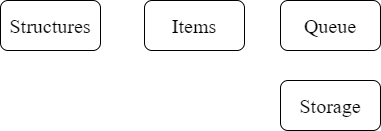

The diagram above was exported from draw.io. Its source (the exported page's mxGraphModel, read from the mxfile embedded in the PNG):
<mxGraphModel dx="811" dy="418" grid="1" gridSize="10" guides="1" tooltips="1" connect="1" arrows="1" fold="1" page="1" pageScale="1" pageWidth="827" pageHeight="1169" math="0" shadow="0">
  <root>
    <mxCell id="0" />
    <mxCell id="1" parent="0" />
    <mxCell id="6WIrLSMnP0PIGddbjPtB-1" value="Items" style="rounded=1;whiteSpace=wrap;html=1;fontSize=20;fontFamily=Times New Roman;" vertex="1" parent="1">
      <mxGeometry x="364" width="100" height="50" as="geometry" />
    </mxCell>
    <mxCell id="6WIrLSMnP0PIGddbjPtB-2" value="Structures" style="rounded=1;whiteSpace=wrap;html=1;fontSize=20;fontFamily=Times New Roman;" vertex="1" parent="1">
      <mxGeometry x="220" width="100" height="50" as="geometry" />
    </mxCell>
    <mxCell id="6WIrLSMnP0PIGddbjPtB-3" value="Queue" style="rounded=1;whiteSpace=wrap;html=1;fontSize=20;fontFamily=Times New Roman;" vertex="1" parent="1">
      <mxGeometry x="500" width="100" height="50" as="geometry" />
    </mxCell>
    <mxCell id="6WIrLSMnP0PIGddbjPtB-4" value="Storage" style="rounded=1;whiteSpace=wrap;html=1;fontSize=20;fontFamily=Times New Roman;" vertex="1" parent="1">
      <mxGeometry x="500" y="80" width="100" height="50" as="geometry" />
    </mxCell>
  </root>
</mxGraphModel>